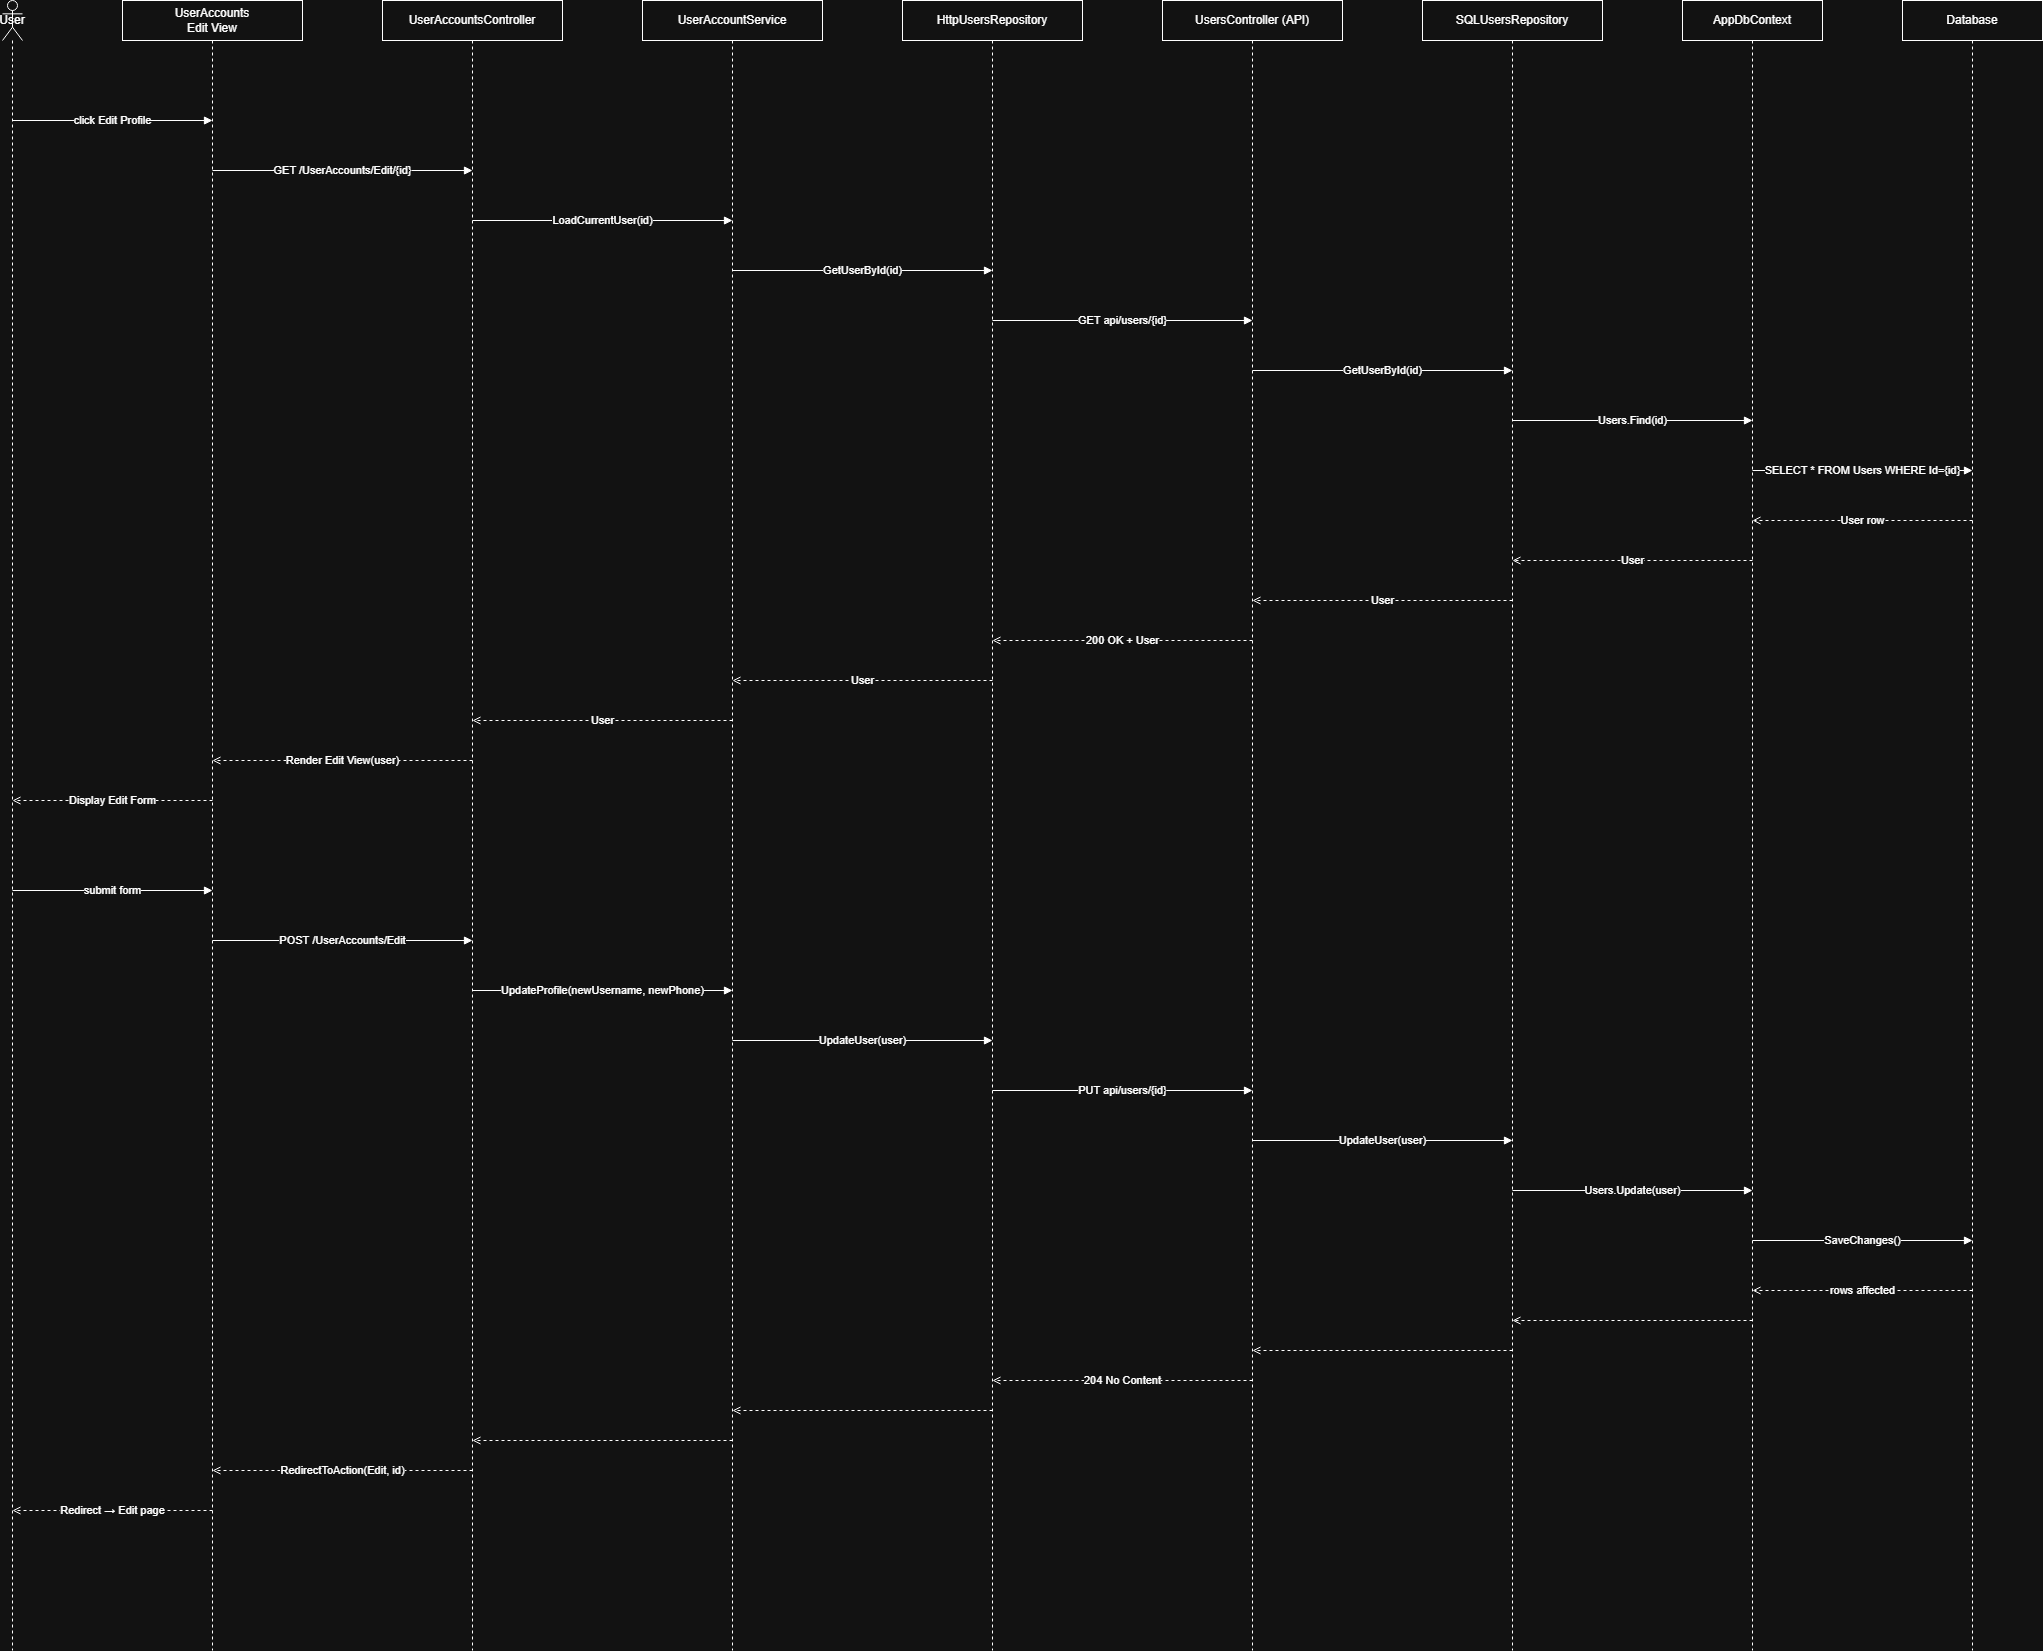

The diagram above was exported from draw.io. Its source (the exported page's mxGraphModel, read from the mxfile embedded in the PNG):
<mxGraphModel dx="2002" dy="1273" grid="1" gridSize="10" guides="1" tooltips="1" connect="1" arrows="1" fold="1" page="1" pageScale="1" pageWidth="2200" pageHeight="1800" math="0" shadow="0">
  <root>
    <mxCell id="0" />
    <mxCell id="1" parent="0" />
    <mxCell id="lifeline-user" parent="1" style="shape=umlLifeline;perimeter=lifelinePerimeter;whiteSpace=wrap;html=1;container=1;participant=umlActor;" value="User" vertex="1">
      <mxGeometry height="1650" width="20" x="40" y="80" as="geometry" />
    </mxCell>
    <mxCell id="view-edit" parent="1" style="shape=umlLifeline;perimeter=lifelinePerimeter;whiteSpace=wrap;html=1;container=1;" value="UserAccounts&#10;Edit View" vertex="1">
      <mxGeometry height="1650" width="180" x="160" y="80" as="geometry" />
    </mxCell>
    <mxCell id="controller" parent="1" style="shape=umlLifeline;perimeter=lifelinePerimeter;whiteSpace=wrap;html=1;container=1;" value="UserAccountsController" vertex="1">
      <mxGeometry height="1650" width="180" x="420" y="80" as="geometry" />
    </mxCell>
    <mxCell id="service" parent="1" style="shape=umlLifeline;perimeter=lifelinePerimeter;whiteSpace=wrap;html=1;container=1;" value="UserAccountService" vertex="1">
      <mxGeometry height="1650" width="180" x="680" y="80" as="geometry" />
    </mxCell>
    <mxCell id="http-repo" parent="1" style="shape=umlLifeline;perimeter=lifelinePerimeter;whiteSpace=wrap;html=1;container=1;" value="HttpUsersRepository" vertex="1">
      <mxGeometry height="1650" width="180" x="940" y="80" as="geometry" />
    </mxCell>
    <mxCell id="api-controller" parent="1" style="shape=umlLifeline;perimeter=lifelinePerimeter;whiteSpace=wrap;html=1;container=1;" value="UsersController (API)" vertex="1">
      <mxGeometry height="1650" width="180" x="1200" y="80" as="geometry" />
    </mxCell>
    <mxCell id="sql-repo" parent="1" style="shape=umlLifeline;perimeter=lifelinePerimeter;whiteSpace=wrap;html=1;container=1;" value="SQLUsersRepository" vertex="1">
      <mxGeometry height="1650" width="180" x="1460" y="80" as="geometry" />
    </mxCell>
    <mxCell id="dbcontext" parent="1" style="shape=umlLifeline;perimeter=lifelinePerimeter;whiteSpace=wrap;html=1;container=1;" value="AppDbContext" vertex="1">
      <mxGeometry height="1650" width="140" x="1720" y="80" as="geometry" />
    </mxCell>
    <mxCell id="database" parent="1" style="shape=umlLifeline;perimeter=lifelinePerimeter;whiteSpace=wrap;html=1;container=1;" value="Database" vertex="1">
      <mxGeometry height="1650" width="140" x="1940" y="80" as="geometry" />
    </mxCell>
    <mxCell id="msg1" edge="1" parent="1" style="edgeStyle=orthogonalEdgeStyle;html=1;endArrow=block;" value="click Edit Profile">
      <mxGeometry relative="1" as="geometry">
        <mxPoint x="50" y="200" as="sourcePoint" />
        <mxPoint x="250" y="200" as="targetPoint" />
      </mxGeometry>
    </mxCell>
    <mxCell id="msg2" edge="1" parent="1" style="edgeStyle=orthogonalEdgeStyle;html=1;endArrow=block;" value="GET /UserAccounts/Edit/{id}">
      <mxGeometry relative="1" as="geometry">
        <mxPoint x="250" y="250" as="sourcePoint" />
        <mxPoint x="510" y="250" as="targetPoint" />
      </mxGeometry>
    </mxCell>
    <mxCell id="msg3" edge="1" parent="1" style="edgeStyle=orthogonalEdgeStyle;html=1;endArrow=block;" value="LoadCurrentUser(id)">
      <mxGeometry relative="1" as="geometry">
        <mxPoint x="510" y="300" as="sourcePoint" />
        <mxPoint x="770" y="300" as="targetPoint" />
      </mxGeometry>
    </mxCell>
    <mxCell id="msg4" edge="1" parent="1" style="edgeStyle=orthogonalEdgeStyle;html=1;endArrow=block;" value="GetUserById(id)">
      <mxGeometry relative="1" as="geometry">
        <mxPoint x="770" y="350" as="sourcePoint" />
        <mxPoint x="1030" y="350" as="targetPoint" />
      </mxGeometry>
    </mxCell>
    <mxCell id="msg5" edge="1" parent="1" style="edgeStyle=orthogonalEdgeStyle;html=1;endArrow=block;" value="GET api/users/{id}">
      <mxGeometry relative="1" as="geometry">
        <mxPoint x="1030" y="400" as="sourcePoint" />
        <mxPoint x="1290" y="400" as="targetPoint" />
      </mxGeometry>
    </mxCell>
    <mxCell id="msg6" edge="1" parent="1" style="edgeStyle=orthogonalEdgeStyle;html=1;endArrow=block;" value="GetUserById(id)">
      <mxGeometry relative="1" as="geometry">
        <mxPoint x="1290" y="450" as="sourcePoint" />
        <mxPoint x="1550" y="450" as="targetPoint" />
      </mxGeometry>
    </mxCell>
    <mxCell id="msg7" edge="1" parent="1" style="edgeStyle=orthogonalEdgeStyle;html=1;endArrow=block;" value="Users.Find(id)">
      <mxGeometry relative="1" as="geometry">
        <mxPoint x="1550" y="500" as="sourcePoint" />
        <mxPoint x="1790" y="500" as="targetPoint" />
      </mxGeometry>
    </mxCell>
    <mxCell id="msg8" edge="1" parent="1" style="edgeStyle=orthogonalEdgeStyle;html=1;endArrow=block;" value="SELECT * FROM Users WHERE Id={id}">
      <mxGeometry relative="1" as="geometry">
        <mxPoint x="1790" y="550" as="sourcePoint" />
        <mxPoint x="2010" y="550" as="targetPoint" />
      </mxGeometry>
    </mxCell>
    <mxCell id="ret1" edge="1" parent="1" style="edgeStyle=orthogonalEdgeStyle;html=1;dashed=1;endArrow=open;" value="User row">
      <mxGeometry relative="1" as="geometry">
        <mxPoint x="2010" y="600" as="sourcePoint" />
        <mxPoint x="1790" y="600" as="targetPoint" />
      </mxGeometry>
    </mxCell>
    <mxCell id="ret2" edge="1" parent="1" style="edgeStyle=orthogonalEdgeStyle;html=1;dashed=1;endArrow=open;" value="User">
      <mxGeometry relative="1" as="geometry">
        <mxPoint x="1790" y="640" as="sourcePoint" />
        <mxPoint x="1550" y="640" as="targetPoint" />
      </mxGeometry>
    </mxCell>
    <mxCell id="ret3" edge="1" parent="1" style="edgeStyle=orthogonalEdgeStyle;html=1;dashed=1;endArrow=open;" value="User">
      <mxGeometry relative="1" as="geometry">
        <mxPoint x="1550" y="680" as="sourcePoint" />
        <mxPoint x="1290" y="680" as="targetPoint" />
      </mxGeometry>
    </mxCell>
    <mxCell id="ret4" edge="1" parent="1" style="edgeStyle=orthogonalEdgeStyle;html=1;dashed=1;endArrow=open;" value="200 OK + User">
      <mxGeometry relative="1" as="geometry">
        <mxPoint x="1290" y="720" as="sourcePoint" />
        <mxPoint x="1030" y="720" as="targetPoint" />
      </mxGeometry>
    </mxCell>
    <mxCell id="ret5" edge="1" parent="1" style="edgeStyle=orthogonalEdgeStyle;html=1;dashed=1;endArrow=open;" value="User">
      <mxGeometry relative="1" as="geometry">
        <mxPoint x="1030" y="760" as="sourcePoint" />
        <mxPoint x="770" y="760" as="targetPoint" />
      </mxGeometry>
    </mxCell>
    <mxCell id="ret6" edge="1" parent="1" style="edgeStyle=orthogonalEdgeStyle;html=1;dashed=1;endArrow=open;" value="User">
      <mxGeometry relative="1" as="geometry">
        <mxPoint x="770" y="800" as="sourcePoint" />
        <mxPoint x="510" y="800" as="targetPoint" />
      </mxGeometry>
    </mxCell>
    <mxCell id="ret7" edge="1" parent="1" style="edgeStyle=orthogonalEdgeStyle;html=1;dashed=1;endArrow=open;" value="Render Edit View(user)">
      <mxGeometry relative="1" as="geometry">
        <mxPoint x="510" y="840" as="sourcePoint" />
        <mxPoint x="250" y="840" as="targetPoint" />
      </mxGeometry>
    </mxCell>
    <mxCell id="ret8" edge="1" parent="1" style="edgeStyle=orthogonalEdgeStyle;html=1;dashed=1;endArrow=open;" value="Display Edit Form">
      <mxGeometry relative="1" as="geometry">
        <mxPoint x="250" y="880" as="sourcePoint" />
        <mxPoint x="50" y="880" as="targetPoint" />
      </mxGeometry>
    </mxCell>
    <mxCell id="post0" edge="1" parent="1" style="edgeStyle=orthogonalEdgeStyle;html=1;endArrow=block;" value="submit form">
      <mxGeometry relative="1" as="geometry">
        <mxPoint x="50" y="970" as="sourcePoint" />
        <mxPoint x="250" y="970" as="targetPoint" />
      </mxGeometry>
    </mxCell>
    <mxCell id="post1" edge="1" parent="1" style="edgeStyle=orthogonalEdgeStyle;html=1;endArrow=block;" value="POST /UserAccounts/Edit">
      <mxGeometry relative="1" as="geometry">
        <mxPoint x="250" y="1020" as="sourcePoint" />
        <mxPoint x="510" y="1020" as="targetPoint" />
      </mxGeometry>
    </mxCell>
    <mxCell id="post2" edge="1" parent="1" style="edgeStyle=orthogonalEdgeStyle;html=1;endArrow=block;" value="UpdateProfile(newUsername, newPhone)">
      <mxGeometry relative="1" as="geometry">
        <mxPoint x="510" y="1070" as="sourcePoint" />
        <mxPoint x="770" y="1070" as="targetPoint" />
      </mxGeometry>
    </mxCell>
    <mxCell id="post3" edge="1" parent="1" style="edgeStyle=orthogonalEdgeStyle;html=1;endArrow=block;" value="UpdateUser(user)">
      <mxGeometry relative="1" as="geometry">
        <mxPoint x="770" y="1120" as="sourcePoint" />
        <mxPoint x="1030" y="1120" as="targetPoint" />
      </mxGeometry>
    </mxCell>
    <mxCell id="post4" edge="1" parent="1" style="edgeStyle=orthogonalEdgeStyle;html=1;endArrow=block;" value="PUT api/users/{id}">
      <mxGeometry relative="1" as="geometry">
        <mxPoint x="1030" y="1170" as="sourcePoint" />
        <mxPoint x="1290" y="1170" as="targetPoint" />
      </mxGeometry>
    </mxCell>
    <mxCell id="post5" edge="1" parent="1" style="edgeStyle=orthogonalEdgeStyle;html=1;endArrow=block;" value="UpdateUser(user)">
      <mxGeometry relative="1" as="geometry">
        <mxPoint x="1290" y="1220" as="sourcePoint" />
        <mxPoint x="1550" y="1220" as="targetPoint" />
      </mxGeometry>
    </mxCell>
    <mxCell id="post6" edge="1" parent="1" style="edgeStyle=orthogonalEdgeStyle;html=1;endArrow=block;" value="Users.Update(user)">
      <mxGeometry relative="1" as="geometry">
        <mxPoint x="1550" y="1270" as="sourcePoint" />
        <mxPoint x="1790" y="1270" as="targetPoint" />
      </mxGeometry>
    </mxCell>
    <mxCell id="post7" edge="1" parent="1" style="edgeStyle=orthogonalEdgeStyle;html=1;endArrow=block;" value="SaveChanges()">
      <mxGeometry relative="1" as="geometry">
        <mxPoint x="1790" y="1320" as="sourcePoint" />
        <mxPoint x="2010" y="1320" as="targetPoint" />
      </mxGeometry>
    </mxCell>
    <mxCell id="pret1" edge="1" parent="1" style="edgeStyle=orthogonalEdgeStyle;html=1;dashed=1;endArrow=open;" value="rows affected">
      <mxGeometry relative="1" as="geometry">
        <mxPoint x="2010" y="1370" as="sourcePoint" />
        <mxPoint x="1790" y="1370" as="targetPoint" />
      </mxGeometry>
    </mxCell>
    <mxCell id="pret2" edge="1" parent="1" style="edgeStyle=orthogonalEdgeStyle;html=1;dashed=1;endArrow=open;" value="">
      <mxGeometry relative="1" as="geometry">
        <mxPoint x="1790" y="1400" as="sourcePoint" />
        <mxPoint x="1550" y="1400" as="targetPoint" />
      </mxGeometry>
    </mxCell>
    <mxCell id="pret3" edge="1" parent="1" style="edgeStyle=orthogonalEdgeStyle;html=1;dashed=1;endArrow=open;" value="">
      <mxGeometry relative="1" as="geometry">
        <mxPoint x="1550" y="1430" as="sourcePoint" />
        <mxPoint x="1290" y="1430" as="targetPoint" />
      </mxGeometry>
    </mxCell>
    <mxCell id="pret4" edge="1" parent="1" style="edgeStyle=orthogonalEdgeStyle;html=1;dashed=1;endArrow=open;" value="204 No Content">
      <mxGeometry relative="1" as="geometry">
        <mxPoint x="1290" y="1460" as="sourcePoint" />
        <mxPoint x="1030" y="1460" as="targetPoint" />
      </mxGeometry>
    </mxCell>
    <mxCell id="pret5" edge="1" parent="1" style="edgeStyle=orthogonalEdgeStyle;html=1;dashed=1;endArrow=open;" value="">
      <mxGeometry relative="1" as="geometry">
        <mxPoint x="1030" y="1490" as="sourcePoint" />
        <mxPoint x="770" y="1490" as="targetPoint" />
      </mxGeometry>
    </mxCell>
    <mxCell id="pret6" edge="1" parent="1" style="edgeStyle=orthogonalEdgeStyle;html=1;dashed=1;endArrow=open;" value="">
      <mxGeometry relative="1" as="geometry">
        <mxPoint x="770" y="1520" as="sourcePoint" />
        <mxPoint x="510" y="1520" as="targetPoint" />
      </mxGeometry>
    </mxCell>
    <mxCell id="pret7" edge="1" parent="1" style="edgeStyle=orthogonalEdgeStyle;html=1;dashed=1;endArrow=open;" value="RedirectToAction(Edit, id)">
      <mxGeometry relative="1" as="geometry">
        <mxPoint x="510" y="1550" as="sourcePoint" />
        <mxPoint x="250" y="1550" as="targetPoint" />
      </mxGeometry>
    </mxCell>
    <mxCell id="pret8" edge="1" parent="1" style="edgeStyle=orthogonalEdgeStyle;html=1;dashed=1;endArrow=open;" value="Redirect → Edit page">
      <mxGeometry relative="1" as="geometry">
        <mxPoint x="250" y="1590" as="sourcePoint" />
        <mxPoint x="50" y="1590" as="targetPoint" />
      </mxGeometry>
    </mxCell>
  </root>
</mxGraphModel>